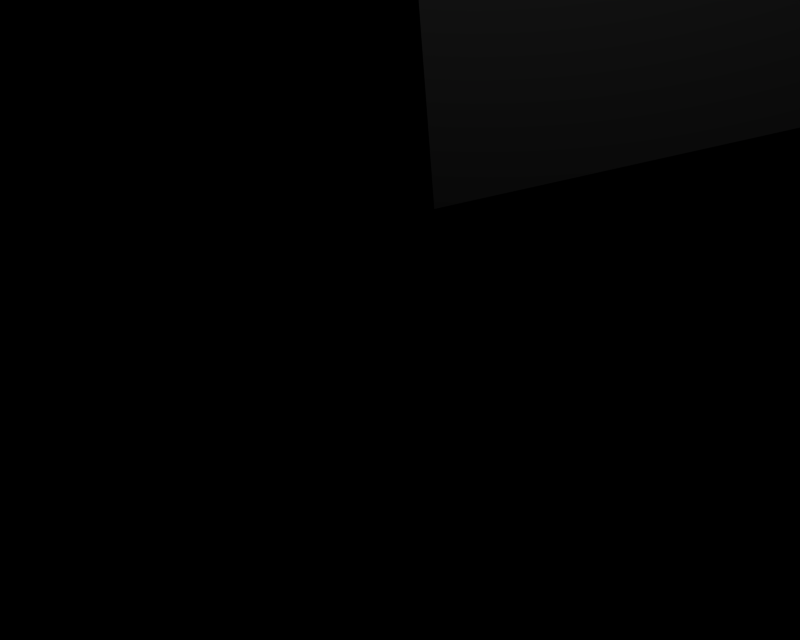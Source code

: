 # Source: BR_Volbeat-Shiny01.blend  (saved by Blender 2.66.1; exported with 4.5.12 LTS)
import bpy
from mathutils import Matrix  # noqa: F401  (used for matrix-valued properties, if any)

bpy.ops.wm.read_factory_settings(use_empty=True)
scene = bpy.context.scene
scene.name = '1'

# ---- collections
col_collection_1 = bpy.data.collections.new('Collection 1'); scene.collection.children.link(col_collection_1)

# ---- materials (node trees are filled in below, after node groups)
mat_mat_0 = bpy.data.materials.new('mat_0')
mat_mat_0.alpha_threshold = 0.0
mat_mat_0.specular_color = (0.5, 0.5, 0.5)
mat_mat_0.roughness = 0.5

# ---- material node trees

# ---- cameras
cam_camera_001 = bpy.data.cameras.new('Camera.001')
cam_camera_001.passepartout_alpha = 0.2
cam_camera_001.clip_end = 100.0
cam_camera_001.lens = 35.0
cam_camera_001.sensor_width = 32.0
cam_camera_001.sensor_height = 18.0
cam_camera_001.show_passepartout = False
cam_camera_001.show_safe_areas = True
cam_camera_001.dof.focus_distance = 0.0
cam_camera_001.dof.aperture_fstop = 128.0

# ---- lights
light_lamp = bpy.data.lights.new('Lamp', 'POINT')
light_lamp.transmission_factor = 0.0
light_lamp.energy = 113.3
light_lamp.shadow_buffer_clip_start = 0.5
light_lamp.shadow_soft_size = 1.0
light_lamp.shadow_maximum_resolution = 0.006
light_lamp.use_absolute_resolution = True
light_lamp.cycles.use_multiple_importance_sampling = False

# ---- meshes
me_barubeat_mat_0 = bpy.data.meshes.new('barubeat_mat_0')
me_barubeat_mat_0.from_pydata([(-0.09697, 4.923, -0.06912), (5.396, 3.009, -2.838), (0.3531, 2.143, -5.01)], [], [(0, 1, 2)])
me_barubeat_mat_0.polygons.foreach_set('use_smooth', [True] * 1)
_k = set([(0, 1), (0, 2), (1, 2)])
me_barubeat_mat_0.attributes.new('sharp_edge', 'BOOLEAN', 'EDGE').data.foreach_set('value', [ (min(e.vertices), max(e.vertices)) in _k for e in me_barubeat_mat_0.edges])
_uv = me_barubeat_mat_0.uv_layers.new(name='UVTex')
_uv.uv.foreach_set('vector', [0.06115, 1.534, 1.493, 0.03986, -0.2743, -0.3526])
me_barubeat_mat_0.materials.append(mat_mat_0)
me_barubeat_mat_0.use_remesh_preserve_volume = False
me_barubeat_mat_0.use_remesh_preserve_attributes = False
me_barubeat_mat_0.use_mirror_vertex_groups = False
me_barubeat_mat_0.update()

# ---- objects
ob_lamp_002 = bpy.data.objects.new('Lamp.002', light_lamp)
ob_lamp_001 = bpy.data.objects.new('Lamp.001', light_lamp)
ob_camera_001 = bpy.data.objects.new('Camera.001', cam_camera_001)
ob_barubeat_mat_0 = bpy.data.objects.new('barubeat_mat_0', me_barubeat_mat_0)

# ---- transforms, parenting, visibility, modifiers, constraints
ob_lamp_002.location = (0.6667, 1.0, 4.0)
ob_lamp_002.lock_rotations_4d = False
ob_lamp_002.empty_display_type = 'ARROWS'
ob_lamp_002.lineart.crease_threshold = 0.0
ob_lamp_001.location = (-0.6667, 1.0, 4.0)
ob_lamp_001.lock_rotations_4d = False
ob_lamp_001.empty_display_type = 'ARROWS'
ob_lamp_001.lineart.crease_threshold = 0.0
ob_camera_001.location = (0.0, 1.0, 4.0)
ob_camera_001.lock_rotations_4d = False
ob_camera_001.empty_display_type = 'ARROWS'
ob_camera_001.lineart.crease_threshold = 0.0
ob_barubeat_mat_0.location = (0.0, 0.0, 0.0)
ob_barubeat_mat_0.lock_rotations_4d = False
ob_barubeat_mat_0.empty_display_type = 'ARROWS'
ob_barubeat_mat_0.lineart.crease_threshold = 0.0

# ---- collection membership
col_collection_1.objects.link(ob_lamp_002)
col_collection_1.objects.link(ob_lamp_001)
col_collection_1.objects.link(ob_camera_001)
col_collection_1.objects.link(ob_barubeat_mat_0)

# ---- scene / render settings (as saved in the file)
scene.camera = ob_camera_001
scene.frame_start = 1; scene.frame_end = 250; scene.frame_set(1)
scene.render.engine = 'BLENDER_EEVEE_NEXT'
scene.render.image_settings.file_format = 'TARGA'
scene.render.image_settings.color_mode = 'RGB'
scene.render.image_settings.compression = 90
scene.render.resolution_x = 320
scene.render.resolution_y = 256
scene.render.fps = 25
scene.render.dither_intensity = 0.0
scene.render.film_transparent = True
scene.render.use_compositing = False
scene.render.use_sequencer = False
scene.render.use_file_extension = False
scene.render.bake_margin = 2
scene.render.bake_bias = 0.0
scene.render.use_stamp_time = False
scene.render.use_stamp_date = False
scene.render.use_stamp_frame = False
scene.render.use_stamp_camera = False
scene.render.use_stamp_scene = False
scene.render.use_stamp_filename = False
scene.render.use_stamp_render_time = False
scene.render.stamp_font_size = 0
scene.render.stamp_foreground = (0.0, 0.0, 0.0, 0.0)
scene.render.stamp_background = (0.0, 0.0, 0.0, 0.0)
scene.cycles.use_denoising = False
scene.cycles.samples = 10
scene.cycles.sampling_pattern = 'TABULATED_SOBOL'
scene.cycles.light_sampling_threshold = 0.0
scene.cycles.use_adaptive_sampling = False
scene.cycles.use_light_tree = False
scene.cycles.blur_glossy = 0.0
scene.cycles.volume_bounces = 1
scene.cycles.pixel_filter_type = 'GAUSSIAN'
scene.cycles.sample_clamp_indirect = 0.0
scene.view_settings.view_transform = 'Raw'
bpy.context.view_layer.update()

